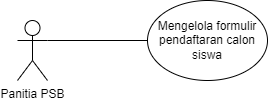

The diagram above was exported from draw.io. Its source (the exported page's mxGraphModel, read from the mxfile embedded in the PNG):
<mxGraphModel dx="1062" dy="547" grid="1" gridSize="10" guides="1" tooltips="1" connect="1" arrows="1" fold="1" page="1" pageScale="1" pageWidth="850" pageHeight="1100" math="0" shadow="0">
  <root>
    <mxCell id="0" />
    <mxCell id="1" parent="0" />
    <mxCell id="xGwGeOKhtNPSgwwFAZnz-1" value="Panitia PSB" style="shape=umlActor;verticalLabelPosition=bottom;verticalAlign=top;html=1;outlineConnect=0;" parent="1" vertex="1">
      <mxGeometry x="110" y="250" width="30" height="60" as="geometry" />
    </mxCell>
    <mxCell id="xGwGeOKhtNPSgwwFAZnz-2" value="" style="endArrow=none;html=1;rounded=0;exitX=1;exitY=0.3333333333333333;exitDx=0;exitDy=0;exitPerimeter=0;" parent="1" source="xGwGeOKhtNPSgwwFAZnz-1" edge="1">
      <mxGeometry width="50" height="50" relative="1" as="geometry">
        <mxPoint x="400" y="410" as="sourcePoint" />
        <mxPoint x="240" y="270" as="targetPoint" />
      </mxGeometry>
    </mxCell>
    <mxCell id="xGwGeOKhtNPSgwwFAZnz-3" value="Mengelola formulir pendaftaran calon siswa" style="ellipse;whiteSpace=wrap;html=1;" parent="1" vertex="1">
      <mxGeometry x="240" y="230" width="120" height="80" as="geometry" />
    </mxCell>
  </root>
</mxGraphModel>